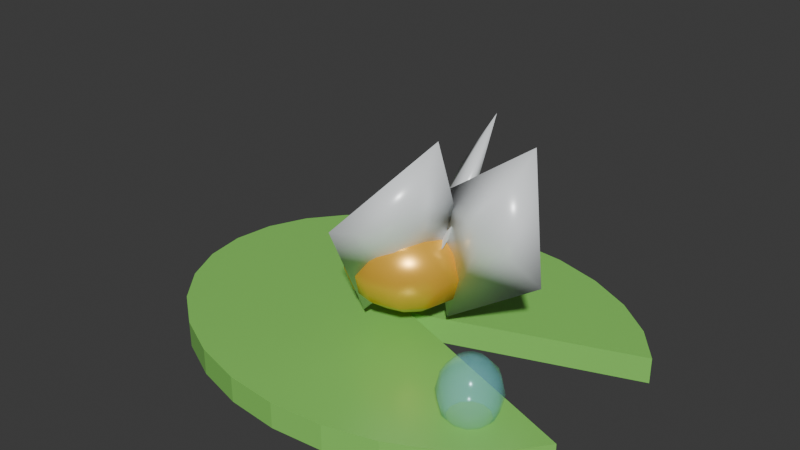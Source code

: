 # Source: lily_pad.blend  (saved by Blender 4.5.91; exported with 4.5.12 LTS)
import bpy
from mathutils import Matrix  # noqa: F401  (used for matrix-valued properties, if any)

bpy.ops.wm.read_factory_settings(use_empty=True)
scene = bpy.context.scene
scene.name = 'Scene'

# ---- collections
col_collection = bpy.data.collections.new('Collection'); scene.collection.children.link(col_collection)

# ---- materials (node trees are filled in below, after node groups)
mat_green = bpy.data.materials.new('green')
mat_green.diffuse_color = (0.2705, 0.7157, 0.1356, 1.0)
mat_pearl = bpy.data.materials.new('pearl')
mat_pearl.diffuse_color = (0.9473, 0.9823, 1.0, 1.0)
mat_gold = bpy.data.materials.new('gold')
mat_gold.diffuse_color = (0.9473, 0.5089, 0.04971, 1.0)
mat_glass = bpy.data.materials.new('glass')
mat_glass.diffuse_color = (0.2831, 0.9047, 1.0, 1.0)

# ---- material node trees
mat_green.use_nodes = True; mat_green.node_tree.nodes.clear()
_N = mat_green.node_tree.nodes; _L = mat_green.node_tree.links
n0 = _N.new('ShaderNodeBsdfPrincipled'); n0.name = 'Principled BSDF'; n0.location = (-200, 100)
n0.inputs[0].default_value = (0.2705, 0.7157, 0.1356, 1.0)
n0.inputs[1].default_value = 0.05
n0.inputs[2].default_value = 0.3
n1 = _N.new('ShaderNodeOutputMaterial'); n1.name = 'Material Output'; n1.location = (200, 100)
_L.new(n0.outputs[0], n1.inputs[0])
n1.is_active_output = True
mat_pearl.use_nodes = True; mat_pearl.node_tree.nodes.clear()
_N = mat_pearl.node_tree.nodes; _L = mat_pearl.node_tree.links
n0 = _N.new('ShaderNodeBsdfPrincipled'); n0.name = 'Principled BSDF'; n0.location = (-200, 100)
n0.inputs[0].default_value = (0.9473, 0.9823, 1.0, 1.0)
n0.inputs[1].default_value = 0.05
n0.inputs[2].default_value = 0.3
n1 = _N.new('ShaderNodeOutputMaterial'); n1.name = 'Material Output'; n1.location = (200, 100)
_L.new(n0.outputs[0], n1.inputs[0])
n1.is_active_output = True
mat_gold.use_nodes = True; mat_gold.node_tree.nodes.clear()
_N = mat_gold.node_tree.nodes; _L = mat_gold.node_tree.links
n0 = _N.new('ShaderNodeBsdfPrincipled'); n0.name = 'Principled BSDF'; n0.location = (-200, 100)
n0.inputs[0].default_value = (0.9473, 0.5089, 0.04971, 1.0)
n0.inputs[1].default_value = 0.35
n0.inputs[2].default_value = 0.3
n1 = _N.new('ShaderNodeOutputMaterial'); n1.name = 'Material Output'; n1.location = (200, 100)
_L.new(n0.outputs[0], n1.inputs[0])
n1.is_active_output = True
mat_glass.use_nodes = True; mat_glass.node_tree.nodes.clear()
_N = mat_glass.node_tree.nodes; _L = mat_glass.node_tree.links
n0 = _N.new('ShaderNodeBsdfPrincipled'); n0.name = 'Principled BSDF'; n0.location = (-200, 100)
n0.inputs[0].default_value = (0.2831, 0.9047, 1.0, 1.0)
n0.inputs[1].default_value = 0.05
n0.inputs[2].default_value = 0.18
n0.inputs[4].default_value = 0.25
n1 = _N.new('ShaderNodeOutputMaterial'); n1.name = 'Material Output'; n1.location = (200, 100)
_L.new(n0.outputs[0], n1.inputs[0])
n1.is_active_output = True

# ---- world
world_world = bpy.data.worlds.new('World'); scene.world = world_world
world_world.use_nodes = True; world_world.node_tree.nodes.clear()
_N = world_world.node_tree.nodes; _L = world_world.node_tree.links
n0 = _N.new('ShaderNodeOutputWorld'); n0.name = 'World Output'; n0.location = (200, 100)
n1 = _N.new('ShaderNodeBackground'); n1.name = 'Background'; n1.location = (-200, 100)
n1.inputs[0].default_value = (0.05088, 0.05088, 0.05088, 1.0)
_L.new(n1.outputs[0], n0.inputs[0])
n0.is_active_output = True
world_world.color = (0.05088, 0.05088, 0.05088)
world_world.sun_shadow_jitter_overblur = 0.0

# ---- meshes
me_lily_pad__lilypad_green_03 = bpy.data.meshes.new('lily_pad__LilyPad_green_03')
me_lily_pad__lilypad_green_03.from_pydata([(0.04216, 0.0, -0.05), (0.8578, 0.2958, -0.05), (0.7522, 0.4302, -0.05), (0.6106, 0.5427, -0.05), (0.4402, 0.6278, -0.05), (0.2497, 0.6811, -0.05), (0.04871, 0.7, -0.05), (-0.1526, 0.6834, -0.05), (-0.3441, 0.6322, -0.05), (-0.5161, 0.5491, -0.05), (-0.6597, 0.4381, -0.05), (-0.7679, 0.305, -0.05), (-0.8351, 0.1565, -0.05), (-0.8578, 8.573e-17, -0.05), (-0.8351, -0.1565, -0.05), (-0.7679, -0.305, -0.05), (-0.6597, -0.4381, -0.05), (-0.5161, -0.5491, -0.05), (-0.3441, -0.6322, -0.05), (-0.1526, -0.6834, -0.05), (0.04871, -0.7, -0.05), (0.2497, -0.6811, -0.05), (0.4402, -0.6278, -0.05), (0.6106, -0.5427, -0.05), (0.7522, -0.4302, -0.05), (0.8578, -0.2958, -0.05), (0.04216, 0.0, 0.05), (0.8578, 0.2958, 0.05), (0.7522, 0.4302, 0.05), (0.6106, 0.5427, 0.05), (0.4402, 0.6278, 0.05), (0.2497, 0.6811, 0.05), (0.04871, 0.7, 0.05), (-0.1526, 0.6834, 0.05), (-0.3441, 0.6322, 0.05), (-0.5161, 0.5491, 0.05), (-0.6597, 0.4381, 0.05), (-0.7679, 0.305, 0.05), (-0.8351, 0.1565, 0.05), (-0.8578, 8.573e-17, 0.05), (-0.8351, -0.1565, 0.05), (-0.7679, -0.305, 0.05), (-0.6597, -0.4381, 0.05), (-0.5161, -0.5491, 0.05), (-0.3441, -0.6322, 0.05), (-0.1526, -0.6834, 0.05), (0.04871, -0.7, 0.05), (0.2497, -0.6811, 0.05), (0.4402, -0.6278, 0.05), (0.6106, -0.5427, 0.05), (0.7522, -0.4302, 0.05), (0.8578, -0.2958, 0.05)], [], [(2, 1, 0), (50, 51, 26), (1, 26, 0), (2, 27, 1), (3, 28, 2), (4, 29, 3), (5, 30, 4), (6, 31, 5), (7, 32, 6), (8, 33, 7), (9, 34, 8), (10, 35, 9), (11, 36, 10), (12, 37, 11), (13, 38, 12), (14, 39, 13), (15, 40, 14), (16, 41, 15), (17, 42, 16), (18, 43, 17), (19, 44, 18), (20, 45, 19), (21, 46, 20), (22, 47, 21), (23, 48, 22), (24, 49, 23), (25, 50, 24), (0, 51, 25), (0, 25, 24), (24, 23, 0), (23, 22, 0), (22, 21, 0), (21, 20, 0), (20, 19, 0), (19, 18, 0), (18, 17, 0), (17, 16, 0), (16, 15, 0), (15, 14, 0), (14, 13, 0), (13, 12, 0), (12, 11, 0), (11, 10, 0), (10, 9, 0), (9, 8, 0), (8, 7, 0), (7, 6, 0), (6, 5, 0), (5, 4, 0), (4, 3, 0), (3, 2, 0), (26, 27, 28), (28, 29, 26), (29, 30, 26), (30, 31, 26), (31, 32, 26), (32, 33, 26), (33, 34, 26), (34, 35, 26), (35, 36, 26), (36, 37, 26), (37, 38, 26), (38, 39, 26), (39, 40, 26), (40, 41, 26), (41, 42, 26), (42, 43, 26), (43, 44, 26), (44, 45, 26), (45, 46, 26), (46, 47, 26), (47, 48, 26), (48, 49, 26), (49, 50, 26), (1, 27, 26), (2, 28, 27), (3, 29, 28), (4, 30, 29), (5, 31, 30), (6, 32, 31), (7, 33, 32), (8, 34, 33), (9, 35, 34), (10, 36, 35), (11, 37, 36), (12, 38, 37), (13, 39, 38), (14, 40, 39), (15, 41, 40), (16, 42, 41), (17, 43, 42), (18, 44, 43), (19, 45, 44), (20, 46, 45), (21, 47, 46), (22, 48, 47), (23, 49, 48), (24, 50, 49), (25, 51, 50), (0, 26, 51)])
me_lily_pad__lilypad_green_03.materials.append(mat_green)
me_lily_pad__lilypad_green_03.update()
me_lily_pad__lilypetal_pearl_06 = bpy.data.meshes.new('lily_pad__LilyPetal_pearl_06')
me_lily_pad__lilypetal_pearl_06.from_pydata([(-0.1566, 0.01, -0.3652), (-0.2191, 0.01, 0.08325), (0.02283, -0.045, 0.03652), (0.2191, 0.01, -0.1125), (0.1696, 0.01, 0.3652), (0.006524, 0.045, 0.0)], [], [(0, 2, 1), (1, 2, 4), (4, 2, 3), (3, 2, 0), (1, 5, 0), (4, 5, 1), (3, 5, 4), (0, 5, 3)])
me_lily_pad__lilypetal_pearl_06.polygons.foreach_set('use_smooth', [True] * 8)
me_lily_pad__lilypetal_pearl_06.materials.append(mat_pearl)
me_lily_pad__lilypetal_pearl_06.update()
me_lily_pad__lilypetal_pearl_05 = bpy.data.meshes.new('lily_pad__LilyPetal_pearl_05')
me_lily_pad__lilypetal_pearl_05.from_pydata([(-0.1622, -0.003518, -0.3656), (0.1109, -0.2033, -0.06466), (0.0587, 0.02975, 0.01742), (-0.1239, 0.2033, 0.03541), (0.1622, 0.003811, 0.3656), (-0.02703, -0.01846, 0.01218)], [], [(0, 2, 1), (1, 2, 4), (4, 2, 3), (3, 2, 0), (1, 5, 0), (4, 5, 1), (3, 5, 4), (0, 5, 3)])
me_lily_pad__lilypetal_pearl_05.polygons.foreach_set('use_smooth', [True] * 8)
me_lily_pad__lilypetal_pearl_05.materials.append(mat_pearl)
me_lily_pad__lilypetal_pearl_05.update()
me_lily_pad__lilypetal_pearl_04 = bpy.data.meshes.new('lily_pad__LilyPetal_pearl_04')
me_lily_pad__lilypetal_pearl_04.from_pydata([(-0.1622, 0.003518, -0.3656), (0.1109, 0.2033, -0.06466), (-0.02626, 0.02872, 0.0557), (-0.1239, -0.2033, 0.03541), (0.1622, -0.003811, 0.3656), (0.02703, -0.01875, -0.01218)], [], [(0, 2, 1), (1, 2, 4), (4, 2, 3), (3, 2, 0), (1, 5, 0), (4, 5, 1), (3, 5, 4), (0, 5, 3)])
me_lily_pad__lilypetal_pearl_04.polygons.foreach_set('use_smooth', [True] * 8)
me_lily_pad__lilypetal_pearl_04.materials.append(mat_pearl)
me_lily_pad__lilypetal_pearl_04.update()
me_lily_pad__lilyheart_gold_02 = bpy.data.meshes.new('lily_pad__LilyHeart_gold_02')
me_lily_pad__lilyheart_gold_02.from_pydata([(0.0, 0.2078, 0.09), (0.0, 0.2078, -0.09), (0.06, 0.1039, 0.1559), (0.1039, 0.18, 0.09), (0.12, 0.2078, 0.0), (0.1039, 0.18, -0.09), (0.06, 0.1039, -0.1559), (0.1039, 0.06, 0.1559), (0.18, 0.1039, 0.09), (0.2078, 0.12, 0.0), (0.18, 0.1039, -0.09), (0.1039, 0.06, -0.1559), (0.12, 0.0, 0.1559), (0.2078, -7.153e-09, 0.09), (0.24, 0.0, 0.0), (0.2078, -7.153e-09, -0.09), (0.12, 0.0, -0.1559), (0.1039, -0.06, 0.1559), (0.18, -0.1039, 0.09), (0.2078, -0.12, 0.0), (0.18, -0.1039, -0.09), (0.1039, -0.06, -0.1559), (0.06, -0.1039, 0.1559), (0.1039, -0.18, 0.09), (0.12, -0.2078, 0.0), (0.1039, -0.18, -0.09), (0.06, -0.1039, -0.1559), (0.0, -0.12, 0.1559), (-2.146e-08, -0.2078, 0.09), (0.0, -0.24, 0.0), (-2.146e-08, -0.2078, -0.09), (0.0, -0.12, -0.1559), (0.0, 0.0, 0.18), (-0.06, -0.1039, 0.1559), (-0.1039, -0.18, 0.09), (-0.12, -0.2078, 0.0), (-0.1039, -0.18, -0.09), (-0.06, -0.1039, -0.1559), (0.0, 0.0, -0.18), (-0.1039, -0.06, 0.1559), (-0.18, -0.1039, 0.09), (-0.2078, -0.12, 0.0), (-0.18, -0.1039, -0.09), (-0.1039, -0.06, -0.1559), (-0.12, 0.0, 0.1559), (-0.2078, 2.146e-08, 0.09), (-0.24, 0.0, 0.0), (-0.2078, 2.146e-08, -0.09), (-0.12, 0.0, -0.1559), (-0.1039, 0.06, 0.1559), (-0.18, 0.1039, 0.09), (-0.2078, 0.12, 0.0), (-0.18, 0.1039, -0.09), (-0.1039, 0.06, -0.1559), (-0.06, 0.1039, 0.1559), (-0.1039, 0.18, 0.09), (-0.12, 0.2078, 0.0), (-0.1039, 0.18, -0.09), (-0.06, 0.1039, -0.1559), (0.0, 0.12, 0.1559), (0.0, 0.24, 0.0), (0.0, 0.12, -0.1559)], [], [(59, 3, 0), (61, 5, 6), (0, 4, 60), (59, 32, 2), (38, 61, 6), (60, 5, 1), (5, 11, 6), (3, 9, 4), (2, 32, 7), (38, 6, 11), (5, 9, 10), (2, 8, 3), (10, 16, 11), (8, 14, 9), (7, 32, 12), (38, 11, 16), (10, 14, 15), (7, 13, 8), (13, 19, 14), (12, 32, 17), (38, 16, 21), (15, 19, 20), (13, 17, 18), (15, 21, 16), (17, 32, 22), (38, 21, 26), (20, 24, 25), (18, 22, 23), (20, 26, 21), (18, 24, 19), (38, 26, 31), (25, 29, 30), (23, 27, 28), (25, 31, 26), (23, 29, 24), (22, 32, 27), (38, 31, 37), (30, 35, 36), (28, 33, 34), (30, 37, 31), (28, 35, 29), (27, 32, 33), (38, 37, 43), (36, 41, 42), (34, 39, 40), (36, 43, 37), (34, 41, 35), (33, 32, 39), (42, 46, 47), (40, 44, 45), (42, 48, 43), (40, 46, 41), (39, 32, 44), (38, 43, 48), (45, 49, 50), (47, 53, 48), (45, 51, 46), (44, 32, 49), (38, 48, 53), (47, 51, 52), (52, 58, 53), (50, 56, 51), (49, 32, 54), (38, 53, 58), (52, 56, 57), (50, 54, 55), (57, 61, 58), (55, 60, 56), (54, 32, 59), (38, 58, 61), (57, 60, 1), (55, 59, 0), (59, 2, 3), (61, 1, 5), (0, 3, 4), (60, 4, 5), (5, 10, 11), (3, 8, 9), (5, 4, 9), (2, 7, 8), (10, 15, 16), (8, 13, 14), (10, 9, 14), (7, 12, 13), (13, 18, 19), (15, 14, 19), (13, 12, 17), (15, 20, 21), (20, 19, 24), (18, 17, 22), (20, 25, 26), (18, 23, 24), (25, 24, 29), (23, 22, 27), (25, 30, 31), (23, 28, 29), (30, 29, 35), (28, 27, 33), (30, 36, 37), (28, 34, 35), (36, 35, 41), (34, 33, 39), (36, 42, 43), (34, 40, 41), (42, 41, 46), (40, 39, 44), (42, 47, 48), (40, 45, 46), (45, 44, 49), (47, 52, 53), (45, 50, 51), (47, 46, 51), (52, 57, 58), (50, 55, 56), (52, 51, 56), (50, 49, 54), (57, 1, 61), (55, 0, 60), (57, 56, 60), (55, 54, 59)])
me_lily_pad__lilyheart_gold_02.polygons.foreach_set('use_smooth', [True] * 120)
_uv = me_lily_pad__lilyheart_gold_02.uv_layers.new(name='UVMap')
_uv.uv.foreach_set('vector', [0.75, 0.8333, 0.6667, 0.6667, 0.75, 0.6667, 0.75, 0.1667, 0.6667, 0.3333, 0.6667, 0.1667, 0.75, 0.6667, 0.6667, 0.5, 0.75, 0.5, 0.75, 0.8333, 0.7083, 1.0, 0.6667, 0.8333, 0.7083, 0.0, 0.75, 0.1667, 0.6667, 0.1667, 0.75, 0.5, 0.6667, 0.3333, 0.75, 0.3333, 0.6667, 0.3333, 0.5833, 0.1667, 0.6667, 0.1667, 0.6667, 0.6667, 0.5833, 0.5, 0.6667, 0.5, 0.6667, 0.8333, 0.625, 1.0, 0.5833, 0.8333, 0.625, 0.0, 0.6667, 0.1667, 0.5833, 0.1667, 0.6667, 0.3333, 0.5833, 0.5, 0.5833, 0.3333, 0.6667, 0.8333, 0.5833, 0.6667, 0.6667, 0.6667, 0.5833, 0.3333, 0.5, 0.1667, 0.5833, 0.1667, 0.5833, 0.6667, 0.5, 0.5, 0.5833, 0.5, 0.5833, 0.8333, 0.5417, 1.0, 0.5, 0.8333, 0.5417, 0.0, 0.5833, 0.1667, 0.5, 0.1667, 0.5833, 0.3333, 0.5, 0.5, 0.5, 0.3333, 0.5833, 0.8333, 0.5, 0.6667, 0.5833, 0.6667, 0.5, 0.6667, 0.4167, 0.5, 0.5, 0.5, 0.5, 0.8333, 0.4583, 1.0, 0.4167, 0.8333, 0.4583, 0.0, 0.5, 0.1667, 0.4167, 0.1667, 0.5, 0.3333, 0.4167, 0.5, 0.4167, 0.3333, 0.5, 0.6667, 0.4167, 0.8333, 0.4167, 0.6667, 0.5, 0.3333, 0.4167, 0.1667, 0.5, 0.1667, 0.4167, 0.8333, 0.375, 1.0, 0.3333, 0.8333, 0.375, 0.0, 0.4167, 0.1667, 0.3333, 0.1667, 0.4167, 0.3333, 0.3333, 0.5, 0.3333, 0.3333, 0.4167, 0.6667, 0.3333, 0.8333, 0.3333, 0.6667, 0.4167, 0.3333, 0.3333, 0.1667, 0.4167, 0.1667, 0.4167, 0.6667, 0.3333, 0.5, 0.4167, 0.5, 0.2917, 0.0, 0.3333, 0.1667, 0.25, 0.1667, 0.3333, 0.3333, 0.25, 0.5, 0.25, 0.3333, 0.3333, 0.6667, 0.25, 0.8333, 0.25, 0.6667, 0.3333, 0.3333, 0.25, 0.1667, 0.3333, 0.1667, 0.3333, 0.6667, 0.25, 0.5, 0.3333, 0.5, 0.3333, 0.8333, 0.2917, 1.0, 0.25, 0.8333, 0.2083, 0.0, 0.25, 0.1667, 0.1667, 0.1667, 0.25, 0.3333, 0.1667, 0.5, 0.1667, 0.3333, 0.25, 0.6667, 0.1667, 0.8333, 0.1667, 0.6667, 0.25, 0.3333, 0.1667, 0.1667, 0.25, 0.1667, 0.25, 0.6667, 0.1667, 0.5, 0.25, 0.5, 0.25, 0.8333, 0.2083, 1.0, 0.1667, 0.8333, 0.125, 0.0, 0.1667, 0.1667, 0.08333, 0.1667, 0.1667, 0.3333, 0.08333, 0.5, 0.08333, 0.3333, 0.1667, 0.6667, 0.08333, 0.8333, 0.08333, 0.6667, 0.1667, 0.3333, 0.08333, 0.1667, 0.1667, 0.1667, 0.1667, 0.6667, 0.08333, 0.5, 0.1667, 0.5, 0.1667, 0.8333, 0.125, 1.0, 0.08333, 0.8333, 0.08333, 0.3333, 0.0, 0.5, 0.0, 0.3333, 0.08333, 0.6667, 0.0, 0.8333, 0.0, 0.6667, 0.08333, 0.3333, 0.0, 0.1667, 0.08333, 0.1667, 0.08333, 0.6667, 0.0, 0.5, 0.08333, 0.5, 0.08333, 0.8333, 0.04167, 1.0, 0.0, 0.8333, 0.04167, 0.0, 0.08333, 0.1667, 0.0, 0.1667, 1.0, 0.6667, 0.9167, 0.8333, 0.9167, 0.6667, 1.0, 0.3333, 0.9167, 0.1667, 1.0, 0.1667, 1.0, 0.6667, 0.9167, 0.5, 1.0, 0.5, 1.0, 0.8333, 0.9583, 1.0, 0.9167, 0.8333, 0.9583, 0.0, 1.0, 0.1667, 0.9167, 0.1667, 1.0, 0.3333, 0.9167, 0.5, 0.9167, 0.3333, 0.9167, 0.3333, 0.8333, 0.1667, 0.9167, 0.1667, 0.9167, 0.6667, 0.8333, 0.5, 0.9167, 0.5, 0.9167, 0.8333, 0.875, 1.0, 0.8333, 0.8333, 0.875, 0.0, 0.9167, 0.1667, 0.8333, 0.1667, 0.9167, 0.3333, 0.8333, 0.5, 0.8333, 0.3333, 0.9167, 0.6667, 0.8333, 0.8333, 0.8333, 0.6667, 0.8333, 0.3333, 0.75, 0.1667, 0.8333, 0.1667, 0.8333, 0.6667, 0.75, 0.5, 0.8333, 0.5, 0.8333, 0.8333, 0.7917, 1.0, 0.75, 0.8333, 0.7917, 0.0, 0.8333, 0.1667, 0.75, 0.1667, 0.8333, 0.3333, 0.75, 0.5, 0.75, 0.3333, 0.8333, 0.6667, 0.75, 0.8333, 0.75, 0.6667, 0.75, 0.8333, 0.6667, 0.8333, 0.6667, 0.6667, 0.75, 0.1667, 0.75, 0.3333, 0.6667, 0.3333, 0.75, 0.6667, 0.6667, 0.6667, 0.6667, 0.5, 0.75, 0.5, 0.6667, 0.5, 0.6667, 0.3333, 0.6667, 0.3333, 0.5833, 0.3333, 0.5833, 0.1667, 0.6667, 0.6667, 0.5833, 0.6667, 0.5833, 0.5, 0.6667, 0.3333, 0.6667, 0.5, 0.5833, 0.5, 0.6667, 0.8333, 0.5833, 0.8333, 0.5833, 0.6667, 0.5833, 0.3333, 0.5, 0.3333, 0.5, 0.1667, 0.5833, 0.6667, 0.5, 0.6667, 0.5, 0.5, 0.5833, 0.3333, 0.5833, 0.5, 0.5, 0.5, 0.5833, 0.8333, 0.5, 0.8333, 0.5, 0.6667, 0.5, 0.6667, 0.4167, 0.6667, 0.4167, 0.5, 0.5, 0.3333, 0.5, 0.5, 0.4167, 0.5, 0.5, 0.6667, 0.5, 0.8333, 0.4167, 0.8333, 0.5, 0.3333, 0.4167, 0.3333, 0.4167, 0.1667, 0.4167, 0.3333, 0.4167, 0.5, 0.3333, 0.5, 0.4167, 0.6667, 0.4167, 0.8333, 0.3333, 0.8333, 0.4167, 0.3333, 0.3333, 0.3333, 0.3333, 0.1667, 0.4167, 0.6667, 0.3333, 0.6667, 0.3333, 0.5, 0.3333, 0.3333, 0.3333, 0.5, 0.25, 0.5, 0.3333, 0.6667, 0.3333, 0.8333, 0.25, 0.8333, 0.3333, 0.3333, 0.25, 0.3333, 0.25, 0.1667, 0.3333, 0.6667, 0.25, 0.6667, 0.25, 0.5, 0.25, 0.3333, 0.25, 0.5, 0.1667, 0.5, 0.25, 0.6667, 0.25, 0.8333, 0.1667, 0.8333, 0.25, 0.3333, 0.1667, 0.3333, 0.1667, 0.1667, 0.25, 0.6667, 0.1667, 0.6667, 0.1667, 0.5, 0.1667, 0.3333, 0.1667, 0.5, 0.08333, 0.5, 0.1667, 0.6667, 0.1667, 0.8333, 0.08333, 0.8333, 0.1667, 0.3333, 0.08333, 0.3333, 0.08333, 0.1667, 0.1667, 0.6667, 0.08333, 0.6667, 0.08333, 0.5, 0.08333, 0.3333, 0.08333, 0.5, 0.0, 0.5, 0.08333, 0.6667, 0.08333, 0.8333, 0.0, 0.8333, 0.08333, 0.3333, 0.0, 0.3333, 0.0, 0.1667, 0.08333, 0.6667, 0.0, 0.6667, 0.0, 0.5, 1.0, 0.6667, 1.0, 0.8333, 0.9167, 0.8333, 1.0, 0.3333, 0.9167, 0.3333, 0.9167, 0.1667, 1.0, 0.6667, 0.9167, 0.6667, 0.9167, 0.5, 1.0, 0.3333, 1.0, 0.5, 0.9167, 0.5, 0.9167, 0.3333, 0.8333, 0.3333, 0.8333, 0.1667, 0.9167, 0.6667, 0.8333, 0.6667, 0.8333, 0.5, 0.9167, 0.3333, 0.9167, 0.5, 0.8333, 0.5, 0.9167, 0.6667, 0.9167, 0.8333, 0.8333, 0.8333, 0.8333, 0.3333, 0.75, 0.3333, 0.75, 0.1667, 0.8333, 0.6667, 0.75, 0.6667, 0.75, 0.5, 0.8333, 0.3333, 0.8333, 0.5, 0.75, 0.5, 0.8333, 0.6667, 0.8333, 0.8333, 0.75, 0.8333])
me_lily_pad__lilyheart_gold_02.materials.append(mat_gold)
me_lily_pad__lilyheart_gold_02.update()
me_lily_pad__lilydew_glass_01 = bpy.data.meshes.new('lily_pad__LilyDew_glass_01')
me_lily_pad__lilydew_glass_01.from_pydata([(0.0, 0.09526, 0.065), (0.0, 0.09526, -0.065), (0.0275, 0.04763, 0.1126), (0.04763, 0.0825, 0.065), (0.055, 0.09526, 0.0), (0.04763, 0.0825, -0.065), (0.0275, 0.04763, -0.1126), (0.04763, 0.0275, 0.1126), (0.0825, 0.04763, 0.065), (0.09526, 0.055, 0.0), (0.0825, 0.04763, -0.065), (0.04763, 0.0275, -0.1126), (0.055, 0.0, 0.1126), (0.09526, 0.0, 0.065), (0.11, 0.0, 0.0), (0.09526, 0.0, -0.065), (0.055, 0.0, -0.1126), (0.04763, -0.0275, 0.1126), (0.0825, -0.04763, 0.065), (0.09526, -0.055, 0.0), (0.0825, -0.04763, -0.065), (0.04763, -0.0275, -0.1126), (0.0275, -0.04763, 0.1126), (0.04763, -0.0825, 0.065), (0.055, -0.09526, 0.0), (0.04763, -0.0825, -0.065), (0.0275, -0.04763, -0.1126), (0.0, -0.055, 0.1126), (0.0, -0.09526, 0.065), (0.0, -0.11, 0.0), (0.0, -0.09526, -0.065), (0.0, -0.055, -0.1126), (0.0, 0.0, 0.13), (-0.0275, -0.04763, 0.1126), (-0.04763, -0.0825, 0.065), (-0.055, -0.09526, 0.0), (-0.04763, -0.0825, -0.065), (-0.0275, -0.04763, -0.1126), (0.0, 0.0, -0.13), (-0.04763, -0.0275, 0.1126), (-0.0825, -0.04763, 0.065), (-0.09526, -0.055, 0.0), (-0.0825, -0.04763, -0.065), (-0.04763, -0.0275, -0.1126), (-0.055, 0.0, 0.1126), (-0.09526, 0.0, 0.065), (-0.11, 0.0, 0.0), (-0.09526, 0.0, -0.065), (-0.055, 0.0, -0.1126), (-0.04763, 0.0275, 0.1126), (-0.0825, 0.04763, 0.065), (-0.09526, 0.055, 0.0), (-0.0825, 0.04763, -0.065), (-0.04763, 0.0275, -0.1126), (-0.0275, 0.04763, 0.1126), (-0.04763, 0.0825, 0.065), (-0.055, 0.09526, 0.0), (-0.04763, 0.0825, -0.065), (-0.0275, 0.04763, -0.1126), (0.0, 0.055, 0.1126), (0.0, 0.11, 0.0), (0.0, 0.055, -0.1126)], [], [(60, 5, 1), (0, 2, 3), (1, 6, 61), (60, 3, 4), (59, 32, 2), (38, 61, 6), (5, 11, 6), (3, 9, 4), (2, 32, 7), (38, 6, 11), (5, 9, 10), (2, 8, 3), (10, 16, 11), (8, 14, 9), (7, 32, 12), (38, 11, 16), (10, 14, 15), (8, 12, 13), (15, 21, 16), (13, 19, 14), (12, 32, 17), (38, 16, 21), (15, 19, 20), (13, 17, 18), (18, 24, 19), (17, 32, 22), (38, 21, 26), (20, 24, 25), (17, 23, 18), (20, 26, 21), (22, 32, 27), (38, 26, 31), (25, 29, 30), (22, 28, 23), (26, 30, 31), (23, 29, 24), (38, 31, 37), (30, 35, 36), (28, 33, 34), (30, 37, 31), (28, 35, 29), (27, 32, 33), (38, 37, 43), (36, 41, 42), (34, 39, 40), (36, 43, 37), (34, 41, 35), (33, 32, 39), (38, 43, 48), (42, 46, 47), (40, 44, 45), (42, 48, 43), (40, 46, 41), (39, 32, 44), (47, 51, 52), (44, 50, 45), (48, 52, 53), (45, 51, 46), (44, 32, 49), (38, 48, 53), (49, 55, 50), (52, 58, 53), (50, 56, 51), (49, 32, 54), (38, 53, 58), (52, 56, 57), (58, 1, 61), (55, 60, 56), (54, 32, 59), (38, 58, 61), (57, 60, 1), (54, 0, 55), (60, 4, 5), (0, 59, 2), (1, 5, 6), (60, 0, 3), (5, 10, 11), (3, 8, 9), (5, 4, 9), (2, 7, 8), (10, 15, 16), (8, 13, 14), (10, 9, 14), (8, 7, 12), (15, 20, 21), (13, 18, 19), (15, 14, 19), (13, 12, 17), (18, 23, 24), (20, 19, 24), (17, 22, 23), (20, 25, 26), (25, 24, 29), (22, 27, 28), (26, 25, 30), (23, 28, 29), (30, 29, 35), (28, 27, 33), (30, 36, 37), (28, 34, 35), (36, 35, 41), (34, 33, 39), (36, 42, 43), (34, 40, 41), (42, 41, 46), (40, 39, 44), (42, 47, 48), (40, 45, 46), (47, 46, 51), (44, 49, 50), (48, 47, 52), (45, 50, 51), (49, 54, 55), (52, 57, 58), (50, 55, 56), (52, 51, 56), (58, 57, 1), (55, 0, 60), (57, 56, 60), (54, 59, 0)])
me_lily_pad__lilydew_glass_01.polygons.foreach_set('use_smooth', [True] * 120)
_uv = me_lily_pad__lilydew_glass_01.uv_layers.new(name='UVMap')
_uv.uv.foreach_set('vector', [0.75, 0.5, 0.6667, 0.3333, 0.75, 0.3333, 0.75, 0.6667, 0.6667, 0.8333, 0.6667, 0.6667, 0.75, 0.3333, 0.6667, 0.1667, 0.75, 0.1667, 0.75, 0.5, 0.6667, 0.6667, 0.6667, 0.5, 0.75, 0.8333, 0.7083, 1.0, 0.6667, 0.8333, 0.7083, 0.0, 0.75, 0.1667, 0.6667, 0.1667, 0.6667, 0.3333, 0.5833, 0.1667, 0.6667, 0.1667, 0.6667, 0.6667, 0.5833, 0.5, 0.6667, 0.5, 0.6667, 0.8333, 0.625, 1.0, 0.5833, 0.8333, 0.625, 0.0, 0.6667, 0.1667, 0.5833, 0.1667, 0.6667, 0.3333, 0.5833, 0.5, 0.5833, 0.3333, 0.6667, 0.8333, 0.5833, 0.6667, 0.6667, 0.6667, 0.5833, 0.3333, 0.5, 0.1667, 0.5833, 0.1667, 0.5833, 0.6667, 0.5, 0.5, 0.5833, 0.5, 0.5833, 0.8333, 0.5417, 1.0, 0.5, 0.8333, 0.5417, 0.0, 0.5833, 0.1667, 0.5, 0.1667, 0.5833, 0.3333, 0.5, 0.5, 0.5, 0.3333, 0.5833, 0.6667, 0.5, 0.8333, 0.5, 0.6667, 0.5, 0.3333, 0.4167, 0.1667, 0.5, 0.1667, 0.5, 0.6667, 0.4167, 0.5, 0.5, 0.5, 0.5, 0.8333, 0.4583, 1.0, 0.4167, 0.8333, 0.4583, 0.0, 0.5, 0.1667, 0.4167, 0.1667, 0.5, 0.3333, 0.4167, 0.5, 0.4167, 0.3333, 0.5, 0.6667, 0.4167, 0.8333, 0.4167, 0.6667, 0.4167, 0.6667, 0.3333, 0.5, 0.4167, 0.5, 0.4167, 0.8333, 0.375, 1.0, 0.3333, 0.8333, 0.375, 0.0, 0.4167, 0.1667, 0.3333, 0.1667, 0.4167, 0.3333, 0.3333, 0.5, 0.3333, 0.3333, 0.4167, 0.8333, 0.3333, 0.6667, 0.4167, 0.6667, 0.4167, 0.3333, 0.3333, 0.1667, 0.4167, 0.1667, 0.3333, 0.8333, 0.2917, 1.0, 0.25, 0.8333, 0.2917, 0.0, 0.3333, 0.1667, 0.25, 0.1667, 0.3333, 0.3333, 0.25, 0.5, 0.25, 0.3333, 0.3333, 0.8333, 0.25, 0.6667, 0.3333, 0.6667, 0.3333, 0.1667, 0.25, 0.3333, 0.25, 0.1667, 0.3333, 0.6667, 0.25, 0.5, 0.3333, 0.5, 0.2083, 0.0, 0.25, 0.1667, 0.1667, 0.1667, 0.25, 0.3333, 0.1667, 0.5, 0.1667, 0.3333, 0.25, 0.6667, 0.1667, 0.8333, 0.1667, 0.6667, 0.25, 0.3333, 0.1667, 0.1667, 0.25, 0.1667, 0.25, 0.6667, 0.1667, 0.5, 0.25, 0.5, 0.25, 0.8333, 0.2083, 1.0, 0.1667, 0.8333, 0.125, 0.0, 0.1667, 0.1667, 0.08333, 0.1667, 0.1667, 0.3333, 0.08333, 0.5, 0.08333, 0.3333, 0.1667, 0.6667, 0.08333, 0.8333, 0.08333, 0.6667, 0.1667, 0.3333, 0.08333, 0.1667, 0.1667, 0.1667, 0.1667, 0.6667, 0.08333, 0.5, 0.1667, 0.5, 0.1667, 0.8333, 0.125, 1.0, 0.08333, 0.8333, 0.04167, 0.0, 0.08333, 0.1667, 0.0, 0.1667, 0.08333, 0.3333, 0.0, 0.5, 0.0, 0.3333, 0.08333, 0.6667, 0.0, 0.8333, 0.0, 0.6667, 0.08333, 0.3333, 0.0, 0.1667, 0.08333, 0.1667, 0.08333, 0.6667, 0.0, 0.5, 0.08333, 0.5, 0.08333, 0.8333, 0.04167, 1.0, 0.0, 0.8333, 1.0, 0.3333, 0.9167, 0.5, 0.9167, 0.3333, 1.0, 0.8333, 0.9167, 0.6667, 1.0, 0.6667, 1.0, 0.1667, 0.9167, 0.3333, 0.9167, 0.1667, 1.0, 0.6667, 0.9167, 0.5, 1.0, 0.5, 1.0, 0.8333, 0.9583, 1.0, 0.9167, 0.8333, 0.9583, 0.0, 1.0, 0.1667, 0.9167, 0.1667, 0.9167, 0.8333, 0.8333, 0.6667, 0.9167, 0.6667, 0.9167, 0.3333, 0.8333, 0.1667, 0.9167, 0.1667, 0.9167, 0.6667, 0.8333, 0.5, 0.9167, 0.5, 0.9167, 0.8333, 0.875, 1.0, 0.8333, 0.8333, 0.875, 0.0, 0.9167, 0.1667, 0.8333, 0.1667, 0.9167, 0.3333, 0.8333, 0.5, 0.8333, 0.3333, 0.8333, 0.1667, 0.75, 0.3333, 0.75, 0.1667, 0.8333, 0.6667, 0.75, 0.5, 0.8333, 0.5, 0.8333, 0.8333, 0.7917, 1.0, 0.75, 0.8333, 0.7917, 0.0, 0.8333, 0.1667, 0.75, 0.1667, 0.8333, 0.3333, 0.75, 0.5, 0.75, 0.3333, 0.8333, 0.8333, 0.75, 0.6667, 0.8333, 0.6667, 0.75, 0.5, 0.6667, 0.5, 0.6667, 0.3333, 0.75, 0.6667, 0.75, 0.8333, 0.6667, 0.8333, 0.75, 0.3333, 0.6667, 0.3333, 0.6667, 0.1667, 0.75, 0.5, 0.75, 0.6667, 0.6667, 0.6667, 0.6667, 0.3333, 0.5833, 0.3333, 0.5833, 0.1667, 0.6667, 0.6667, 0.5833, 0.6667, 0.5833, 0.5, 0.6667, 0.3333, 0.6667, 0.5, 0.5833, 0.5, 0.6667, 0.8333, 0.5833, 0.8333, 0.5833, 0.6667, 0.5833, 0.3333, 0.5, 0.3333, 0.5, 0.1667, 0.5833, 0.6667, 0.5, 0.6667, 0.5, 0.5, 0.5833, 0.3333, 0.5833, 0.5, 0.5, 0.5, 0.5833, 0.6667, 0.5833, 0.8333, 0.5, 0.8333, 0.5, 0.3333, 0.4167, 0.3333, 0.4167, 0.1667, 0.5, 0.6667, 0.4167, 0.6667, 0.4167, 0.5, 0.5, 0.3333, 0.5, 0.5, 0.4167, 0.5, 0.5, 0.6667, 0.5, 0.8333, 0.4167, 0.8333, 0.4167, 0.6667, 0.3333, 0.6667, 0.3333, 0.5, 0.4167, 0.3333, 0.4167, 0.5, 0.3333, 0.5, 0.4167, 0.8333, 0.3333, 0.8333, 0.3333, 0.6667, 0.4167, 0.3333, 0.3333, 0.3333, 0.3333, 0.1667, 0.3333, 0.3333, 0.3333, 0.5, 0.25, 0.5, 0.3333, 0.8333, 0.25, 0.8333, 0.25, 0.6667, 0.3333, 0.1667, 0.3333, 0.3333, 0.25, 0.3333, 0.3333, 0.6667, 0.25, 0.6667, 0.25, 0.5, 0.25, 0.3333, 0.25, 0.5, 0.1667, 0.5, 0.25, 0.6667, 0.25, 0.8333, 0.1667, 0.8333, 0.25, 0.3333, 0.1667, 0.3333, 0.1667, 0.1667, 0.25, 0.6667, 0.1667, 0.6667, 0.1667, 0.5, 0.1667, 0.3333, 0.1667, 0.5, 0.08333, 0.5, 0.1667, 0.6667, 0.1667, 0.8333, 0.08333, 0.8333, 0.1667, 0.3333, 0.08333, 0.3333, 0.08333, 0.1667, 0.1667, 0.6667, 0.08333, 0.6667, 0.08333, 0.5, 0.08333, 0.3333, 0.08333, 0.5, 0.0, 0.5, 0.08333, 0.6667, 0.08333, 0.8333, 0.0, 0.8333, 0.08333, 0.3333, 0.0, 0.3333, 0.0, 0.1667, 0.08333, 0.6667, 0.0, 0.6667, 0.0, 0.5, 1.0, 0.3333, 1.0, 0.5, 0.9167, 0.5, 1.0, 0.8333, 0.9167, 0.8333, 0.9167, 0.6667, 1.0, 0.1667, 1.0, 0.3333, 0.9167, 0.3333, 1.0, 0.6667, 0.9167, 0.6667, 0.9167, 0.5, 0.9167, 0.8333, 0.8333, 0.8333, 0.8333, 0.6667, 0.9167, 0.3333, 0.8333, 0.3333, 0.8333, 0.1667, 0.9167, 0.6667, 0.8333, 0.6667, 0.8333, 0.5, 0.9167, 0.3333, 0.9167, 0.5, 0.8333, 0.5, 0.8333, 0.1667, 0.8333, 0.3333, 0.75, 0.3333, 0.8333, 0.6667, 0.75, 0.6667, 0.75, 0.5, 0.8333, 0.3333, 0.8333, 0.5, 0.75, 0.5, 0.8333, 0.8333, 0.75, 0.8333, 0.75, 0.6667])
me_lily_pad__lilydew_glass_01.materials.append(mat_glass)
me_lily_pad__lilydew_glass_01.update()

# ---- objects
ob_lily_pad__lilypad_green_03 = bpy.data.objects.new('lily_pad__LilyPad_green_03', me_lily_pad__lilypad_green_03)
ob_lily_pad__lilypetal_pearl_06 = bpy.data.objects.new('lily_pad__LilyPetal_pearl_06', me_lily_pad__lilypetal_pearl_06)
ob_lily_pad__lilypetal_pearl_05 = bpy.data.objects.new('lily_pad__LilyPetal_pearl_05', me_lily_pad__lilypetal_pearl_05)
ob_lily_pad__lilypetal_pearl_04 = bpy.data.objects.new('lily_pad__LilyPetal_pearl_04', me_lily_pad__lilypetal_pearl_04)
ob_lily_pad__lilyheart_gold_02 = bpy.data.objects.new('lily_pad__LilyHeart_gold_02', me_lily_pad__lilyheart_gold_02)
ob_lily_pad__lilydew_glass_01 = bpy.data.objects.new('lily_pad__LilyDew_glass_01', me_lily_pad__lilydew_glass_01)

# ---- transforms, parenting, visibility, modifiers, constraints
ob_lily_pad__lilypad_green_03.location = (-0.04216, 0.0, 0.17)
ob_lily_pad__lilypetal_pearl_06.location = (0.3266, -0.01, 0.6352)
ob_lily_pad__lilypetal_pearl_05.location = (0.0772, 0.1507, 0.6356)
ob_lily_pad__lilypetal_pearl_04.location = (0.0772, -0.1507, 0.6356)
ob_lily_pad__lilyheart_gold_02.location = (0.0, 0.0, 0.45)
ob_lily_pad__lilydew_glass_01.location = (0.53, -0.35, 0.31)

# ---- collection membership
col_collection.objects.link(ob_lily_pad__lilypad_green_03)
col_collection.objects.link(ob_lily_pad__lilypetal_pearl_06)
col_collection.objects.link(ob_lily_pad__lilypetal_pearl_05)
col_collection.objects.link(ob_lily_pad__lilypetal_pearl_04)
col_collection.objects.link(ob_lily_pad__lilyheart_gold_02)
col_collection.objects.link(ob_lily_pad__lilydew_glass_01)

# ---- scene / render settings (as saved in the file)
scene.frame_start = 1; scene.frame_end = 250; scene.frame_set(1)
scene.render.engine = 'BLENDER_EEVEE_NEXT'
bpy.context.view_layer.update()

# ---- added for rendering (the .blend has no active camera and no usable light): camera, sun
cam_auto = bpy.data.cameras.new('AutoCamera')
cam_auto.lens = 50.0
cam_auto.sensor_width = 36.0
cam_auto.clip_end = 1000.0
ob_auto_camera = bpy.data.objects.new('AutoCamera', cam_auto)
scene.collection.objects.link(ob_auto_camera)
ob_auto_camera.location = (2.16291, -2.64608, 2.32467)
ob_auto_camera.rotation_euler = (1.09748, -7.21219e-08, 0.694738)
scene.camera = ob_auto_camera
light_auto_sun = bpy.data.lights.new('AutoSun', 'SUN')
light_auto_sun.energy = 3.0
light_auto_sun.angle = 0.0523599
ob_auto_sun = bpy.data.objects.new('AutoSun', light_auto_sun)
scene.collection.objects.link(ob_auto_sun)
ob_auto_sun.rotation_euler = (0.872665, 0.174533, 0.523599)
bpy.context.view_layer.update()
